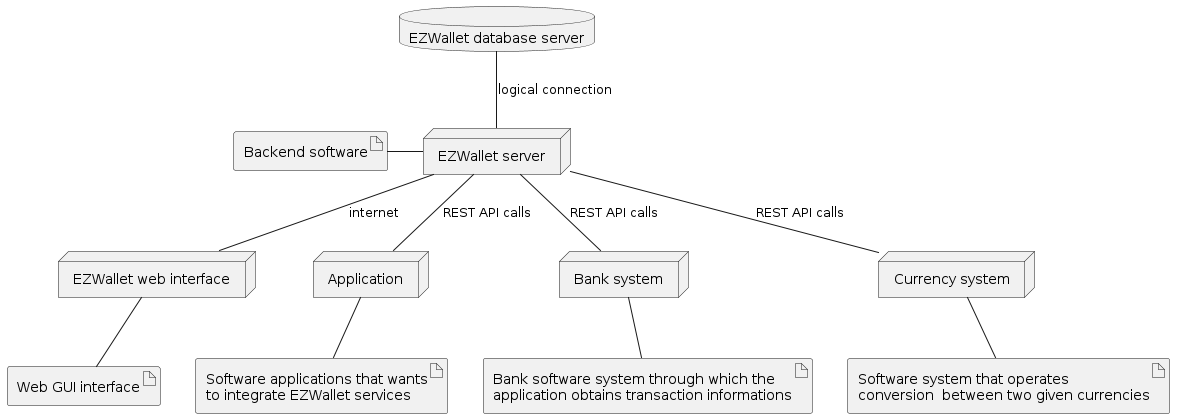

The diagram above was rendered by PlantUML. Its source (embedded in the PNG):
@startuml
node "EZWallet server" as Server
node "EZWallet web interface" as Interface
node "Application" as OtherApp
node "Bank system" as BankSys
node "Currency system" as CurrSys

database "EZWallet database server" as DBServer

artifact "Backend software" as NoteServer
artifact "Web GUI interface" as NoteInterface
artifact "Software applications that wants\nto integrate EZWallet services" as NoteOtherApp
artifact "Bank software system through which the\napplication obtains transaction informations" as NoteBankSys
artifact "Software system that operates\nconversion  between two given currencies" as NoteCurrSys

Server -- Interface : internet
Server -left- NoteServer 
Server -up- DBServer : "logical connection"
Server -- OtherApp : "REST API calls"
Server -- BankSys : "REST API calls"
Server -- CurrSys : "REST API calls"

Interface -- NoteInterface
OtherApp -- NoteOtherApp
BankSys -- NoteBankSys
CurrSys -- NoteCurrSys
@enduml